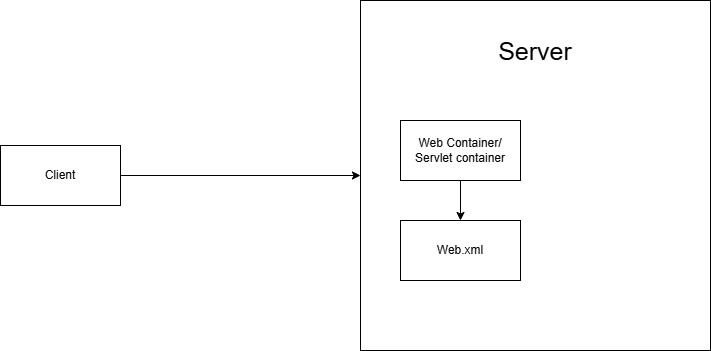

The diagram above was exported from draw.io. Its source (the exported page's mxGraphModel, read from the mxfile embedded in the PNG):
<mxGraphModel dx="1235" dy="662" grid="1" gridSize="10" guides="1" tooltips="1" connect="1" arrows="1" fold="1" page="1" pageScale="1" pageWidth="827" pageHeight="1169" math="0" shadow="0">
  <root>
    <mxCell id="0" />
    <mxCell id="1" parent="0" />
    <mxCell id="SL1UyXNUMgUH4V-CK2QK-1" value="Client" style="rounded=0;whiteSpace=wrap;html=1;" vertex="1" parent="1">
      <mxGeometry x="30" y="205" width="120" height="60" as="geometry" />
    </mxCell>
    <mxCell id="SL1UyXNUMgUH4V-CK2QK-2" value="" style="endArrow=classic;html=1;rounded=0;exitX=1;exitY=0.5;exitDx=0;exitDy=0;" edge="1" parent="1" source="SL1UyXNUMgUH4V-CK2QK-1" target="SL1UyXNUMgUH4V-CK2QK-3">
      <mxGeometry width="50" height="50" relative="1" as="geometry">
        <mxPoint x="390" y="320" as="sourcePoint" />
        <mxPoint x="250" y="140" as="targetPoint" />
      </mxGeometry>
    </mxCell>
    <mxCell id="SL1UyXNUMgUH4V-CK2QK-3" value="" style="whiteSpace=wrap;html=1;aspect=fixed;" vertex="1" parent="1">
      <mxGeometry x="390" y="60" width="350" height="350" as="geometry" />
    </mxCell>
    <mxCell id="SL1UyXNUMgUH4V-CK2QK-4" value="&lt;font style=&quot;font-size: 25px;&quot;&gt;Server&lt;/font&gt;" style="text;html=1;align=center;verticalAlign=middle;whiteSpace=wrap;rounded=0;" vertex="1" parent="1">
      <mxGeometry x="430" y="80" width="270" height="60" as="geometry" />
    </mxCell>
    <mxCell id="SL1UyXNUMgUH4V-CK2QK-5" value="Web Container/ Servlet container" style="rounded=0;whiteSpace=wrap;html=1;" vertex="1" parent="1">
      <mxGeometry x="430" y="180" width="120" height="60" as="geometry" />
    </mxCell>
    <mxCell id="SL1UyXNUMgUH4V-CK2QK-6" value="Web.xml" style="rounded=0;whiteSpace=wrap;html=1;" vertex="1" parent="1">
      <mxGeometry x="430" y="280" width="120" height="60" as="geometry" />
    </mxCell>
    <mxCell id="SL1UyXNUMgUH4V-CK2QK-7" value="" style="endArrow=classic;html=1;rounded=0;exitX=0.5;exitY=1;exitDx=0;exitDy=0;exitPerimeter=0;" edge="1" parent="1" source="SL1UyXNUMgUH4V-CK2QK-5" target="SL1UyXNUMgUH4V-CK2QK-6">
      <mxGeometry width="50" height="50" relative="1" as="geometry">
        <mxPoint x="480" y="240" as="sourcePoint" />
        <mxPoint x="530" y="190" as="targetPoint" />
      </mxGeometry>
    </mxCell>
  </root>
</mxGraphModel>